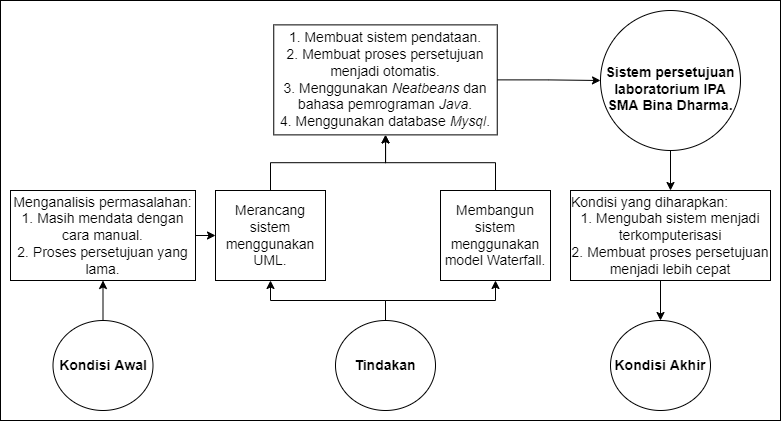

The diagram above was exported from draw.io. Its source (the exported page's mxGraphModel, read from the mxfile embedded in the PNG):
<mxGraphModel dx="3418" dy="553" grid="1" gridSize="10" guides="1" tooltips="1" connect="1" arrows="1" fold="1" page="1" pageScale="1" pageWidth="850" pageHeight="1100" math="0" shadow="0">
  <root>
    <mxCell id="0" />
    <mxCell id="1" parent="0" />
    <mxCell id="5UUp093cVoEYTTYKkZtg-1" value="" style="rounded=0;whiteSpace=wrap;html=1;fontSize=14;" vertex="1" parent="1">
      <mxGeometry x="-1970" y="150" width="780" height="420" as="geometry" />
    </mxCell>
    <mxCell id="5UUp093cVoEYTTYKkZtg-2" style="edgeStyle=orthogonalEdgeStyle;rounded=0;orthogonalLoop=1;jettySize=auto;html=1;exitX=0.5;exitY=0;exitDx=0;exitDy=0;entryX=0.5;entryY=1;entryDx=0;entryDy=0;" edge="1" parent="1" source="5UUp093cVoEYTTYKkZtg-3" target="5UUp093cVoEYTTYKkZtg-16">
      <mxGeometry relative="1" as="geometry">
        <mxPoint x="-1865" y="430" as="targetPoint" />
      </mxGeometry>
    </mxCell>
    <mxCell id="5UUp093cVoEYTTYKkZtg-3" value="&lt;b style=&quot;font-size: 14px;&quot;&gt;Kondisi Awal&lt;/b&gt;" style="ellipse;whiteSpace=wrap;html=1;fontSize=14;" vertex="1" parent="1">
      <mxGeometry x="-1917.5" y="470" width="100" height="90" as="geometry" />
    </mxCell>
    <mxCell id="5UUp093cVoEYTTYKkZtg-4" style="edgeStyle=orthogonalEdgeStyle;rounded=0;orthogonalLoop=1;jettySize=auto;html=1;exitX=0.5;exitY=0;exitDx=0;exitDy=0;entryX=0.5;entryY=1;entryDx=0;entryDy=0;" edge="1" parent="1" source="5UUp093cVoEYTTYKkZtg-6" target="5UUp093cVoEYTTYKkZtg-11">
      <mxGeometry relative="1" as="geometry">
        <mxPoint x="-1522.08" y="430" as="targetPoint" />
      </mxGeometry>
    </mxCell>
    <mxCell id="5UUp093cVoEYTTYKkZtg-5" style="edgeStyle=orthogonalEdgeStyle;rounded=0;orthogonalLoop=1;jettySize=auto;html=1;exitX=0.5;exitY=0;exitDx=0;exitDy=0;entryX=0.5;entryY=1;entryDx=0;entryDy=0;" edge="1" parent="1" source="5UUp093cVoEYTTYKkZtg-6" target="5UUp093cVoEYTTYKkZtg-9">
      <mxGeometry relative="1" as="geometry" />
    </mxCell>
    <mxCell id="5UUp093cVoEYTTYKkZtg-6" value="&lt;b style=&quot;font-size: 14px;&quot;&gt;Tindakan&lt;br style=&quot;font-size: 14px;&quot;&gt;&lt;/b&gt;" style="ellipse;whiteSpace=wrap;html=1;fontSize=14;" vertex="1" parent="1">
      <mxGeometry x="-1635" y="470" width="100" height="90" as="geometry" />
    </mxCell>
    <mxCell id="5UUp093cVoEYTTYKkZtg-7" value="&lt;b style=&quot;font-size: 14px;&quot;&gt;Kondisi Akhir&lt;br style=&quot;font-size: 14px;&quot;&gt;&lt;/b&gt;" style="ellipse;whiteSpace=wrap;html=1;fontSize=14;" vertex="1" parent="1">
      <mxGeometry x="-1360" y="470" width="100" height="90" as="geometry" />
    </mxCell>
    <mxCell id="5UUp093cVoEYTTYKkZtg-8" style="edgeStyle=orthogonalEdgeStyle;rounded=0;orthogonalLoop=1;jettySize=auto;html=1;exitX=0.5;exitY=0;exitDx=0;exitDy=0;" edge="1" parent="1" source="5UUp093cVoEYTTYKkZtg-9" target="5UUp093cVoEYTTYKkZtg-14">
      <mxGeometry relative="1" as="geometry" />
    </mxCell>
    <mxCell id="5UUp093cVoEYTTYKkZtg-9" value="Merancang sistem menggunakan UML." style="rounded=0;whiteSpace=wrap;html=1;align=center;fontSize=14;" vertex="1" parent="1">
      <mxGeometry x="-1755" y="340" width="110" height="90" as="geometry" />
    </mxCell>
    <mxCell id="5UUp093cVoEYTTYKkZtg-10" style="edgeStyle=orthogonalEdgeStyle;rounded=0;orthogonalLoop=1;jettySize=auto;html=1;exitX=0.5;exitY=0;exitDx=0;exitDy=0;entryX=0.5;entryY=1;entryDx=0;entryDy=0;" edge="1" parent="1" source="5UUp093cVoEYTTYKkZtg-11" target="5UUp093cVoEYTTYKkZtg-14">
      <mxGeometry relative="1" as="geometry" />
    </mxCell>
    <mxCell id="5UUp093cVoEYTTYKkZtg-11" value="Membangun sistem menggunakan model Waterfall." style="rounded=0;whiteSpace=wrap;html=1;align=center;fontSize=14;" vertex="1" parent="1">
      <mxGeometry x="-1530" y="340" width="110" height="90" as="geometry" />
    </mxCell>
    <mxCell id="5UUp093cVoEYTTYKkZtg-12" style="edgeStyle=orthogonalEdgeStyle;rounded=0;orthogonalLoop=1;jettySize=auto;html=1;exitX=0.5;exitY=1;exitDx=0;exitDy=0;" edge="1" parent="1" target="5UUp093cVoEYTTYKkZtg-7">
      <mxGeometry relative="1" as="geometry">
        <mxPoint x="-1310" y="430" as="sourcePoint" />
      </mxGeometry>
    </mxCell>
    <mxCell id="5UUp093cVoEYTTYKkZtg-13" style="edgeStyle=orthogonalEdgeStyle;rounded=0;orthogonalLoop=1;jettySize=auto;html=1;exitX=1;exitY=0.5;exitDx=0;exitDy=0;" edge="1" parent="1" source="5UUp093cVoEYTTYKkZtg-14" target="5UUp093cVoEYTTYKkZtg-18">
      <mxGeometry relative="1" as="geometry" />
    </mxCell>
    <mxCell id="5UUp093cVoEYTTYKkZtg-14" value="1. Membuat sistem pendataan.&lt;br style=&quot;font-size: 14px;&quot;&gt;2. Membuat proses persetujuan menjadi otomatis.&lt;br style=&quot;font-size: 14px;&quot;&gt;3. Menggunakan &lt;i style=&quot;font-size: 14px;&quot;&gt;Neatbeans&lt;/i&gt; dan bahasa pemrograman &lt;i style=&quot;font-size: 14px;&quot;&gt;Java&lt;/i&gt;.&lt;br style=&quot;font-size: 14px;&quot;&gt;4. Menggunakan database &lt;i style=&quot;font-size: 14px;&quot;&gt;Mysql&lt;/i&gt;." style="rounded=0;whiteSpace=wrap;html=1;align=center;fontSize=14;" vertex="1" parent="1">
      <mxGeometry x="-1696.75" y="174.38" width="223.5" height="110" as="geometry" />
    </mxCell>
    <mxCell id="5UUp093cVoEYTTYKkZtg-15" style="edgeStyle=orthogonalEdgeStyle;rounded=0;orthogonalLoop=1;jettySize=auto;html=1;exitX=1;exitY=0.5;exitDx=0;exitDy=0;entryX=0;entryY=0.5;entryDx=0;entryDy=0;" edge="1" parent="1" source="5UUp093cVoEYTTYKkZtg-16" target="5UUp093cVoEYTTYKkZtg-9">
      <mxGeometry relative="1" as="geometry" />
    </mxCell>
    <mxCell id="5UUp093cVoEYTTYKkZtg-16" value="&lt;div style=&quot;font-size: 14px;&quot;&gt;&lt;span style=&quot;font-size: 14px; background-color: initial;&quot;&gt;Menganalisis permasalahan:&lt;/span&gt;&lt;/div&gt;&lt;font style=&quot;font-size: 14px;&quot;&gt;&lt;div style=&quot;font-size: 14px;&quot;&gt;&lt;span style=&quot;background-color: initial; font-size: 14px;&quot;&gt;1. Masih mendata dengan cara manual.&lt;/span&gt;&lt;/div&gt;&lt;span style=&quot;font-size: 14px;&quot;&gt;&lt;div style=&quot;font-size: 14px;&quot;&gt;&lt;span style=&quot;background-color: initial; font-size: 14px;&quot;&gt;2. Pr&lt;/span&gt;&lt;span style=&quot;background-color: initial; font-size: 14px;&quot;&gt;oses persetujuan yang lama.&lt;/span&gt;&lt;/div&gt;&lt;/span&gt;&lt;/font&gt;" style="rounded=0;whiteSpace=wrap;html=1;fontSize=14;align=center;" vertex="1" parent="1">
      <mxGeometry x="-1960" y="340" width="185" height="90" as="geometry" />
    </mxCell>
    <mxCell id="5UUp093cVoEYTTYKkZtg-17" style="edgeStyle=orthogonalEdgeStyle;rounded=0;orthogonalLoop=1;jettySize=auto;html=1;exitX=0.5;exitY=1;exitDx=0;exitDy=0;entryX=0.5;entryY=0;entryDx=0;entryDy=0;" edge="1" parent="1" source="5UUp093cVoEYTTYKkZtg-18" target="5UUp093cVoEYTTYKkZtg-19">
      <mxGeometry relative="1" as="geometry">
        <mxPoint x="-1310" y="340" as="targetPoint" />
      </mxGeometry>
    </mxCell>
    <mxCell id="5UUp093cVoEYTTYKkZtg-18" value="&lt;div style=&quot;text-align: left; font-size: 14px;&quot;&gt;&lt;br style=&quot;font-size: 14px;&quot;&gt;&lt;/div&gt;&lt;span style=&quot;text-align: left; font-size: 14px;&quot;&gt;&lt;b style=&quot;font-size: 14px;&quot;&gt;Sistem persetujuan laboratorium IPA&lt;br style=&quot;font-size: 14px;&quot;&gt;SMA Bina Dharma.&lt;/b&gt;&lt;/span&gt;" style="ellipse;whiteSpace=wrap;html=1;aspect=fixed;fontSize=14;" vertex="1" parent="1">
      <mxGeometry x="-1370" y="160" width="140" height="140" as="geometry" />
    </mxCell>
    <mxCell id="5UUp093cVoEYTTYKkZtg-19" value="&lt;div style=&quot;text-align: left; font-size: 14px;&quot;&gt;&lt;div style=&quot;font-size: 14px;&quot;&gt;&lt;span style=&quot;background-color: initial; font-size: 14px;&quot;&gt;Kondisi yang diharapkan:&lt;/span&gt;&lt;/div&gt;&lt;div style=&quot;text-align: center; font-size: 14px;&quot;&gt;&lt;span style=&quot;background-color: initial; font-size: 14px;&quot;&gt;1. Mengubah sistem menjadi terkomputerisasi&lt;/span&gt;&lt;/div&gt;&lt;div style=&quot;text-align: center; font-size: 14px;&quot;&gt;&lt;span style=&quot;background-color: initial; font-size: 14px;&quot;&gt;2. Membuat proses persetujuan menjadi lebih cepat&lt;/span&gt;&lt;/div&gt;&lt;/div&gt;" style="rounded=0;whiteSpace=wrap;html=1;align=center;fontSize=14;" vertex="1" parent="1">
      <mxGeometry x="-1400" y="340" width="200" height="90" as="geometry" />
    </mxCell>
  </root>
</mxGraphModel>